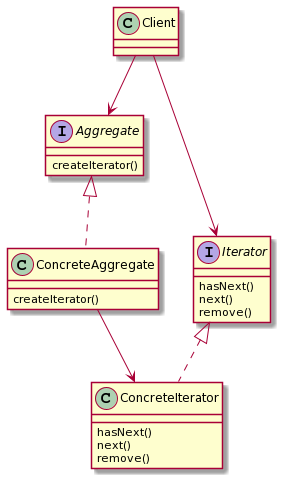

The diagram above was rendered by PlantUML. Its source (embedded in the PNG):
@startuml
interface Aggregate{
createIterator()
}

class Client{}

interface Iterator{
hasNext()
next()
remove()
}

class ConcreteIterator{
hasNext()
next()
remove()
}

class ConcreteAggregate{
createIterator()
}

Aggregate <|.. ConcreteAggregate


Iterator <|.. ConcreteIterator
Client --> Aggregate
Client --> Iterator
ConcreteAggregate --> ConcreteIterator
@enduml